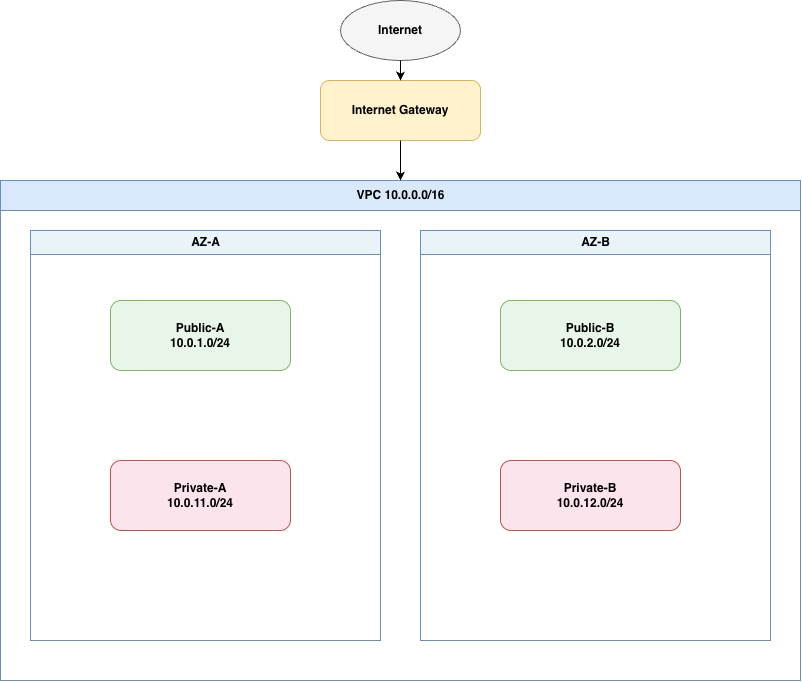

The diagram above was exported from draw.io. Its source (the exported page's mxGraphModel, read from the mxfile embedded in the PNG):
<mxGraphModel dx="964" dy="667" grid="1" gridSize="10" guides="1" tooltips="1" connect="1" arrows="1" fold="1" page="1" pageScale="1" pageWidth="827" pageHeight="1169" math="0" shadow="0">
  <root>
    <mxCell id="0" />
    <mxCell id="1" parent="0" />
    <mxCell id="ujQoQYupwdqPkQxcLuq--34" parent="1" style="ellipse;whiteSpace=wrap;html=1;fillColor=#f5f5f5;strokeColor=#666666;fontStyle=1;" value="Internet" vertex="1">
      <mxGeometry height="60" width="120" x="360" y="40" as="geometry" />
    </mxCell>
    <mxCell id="ujQoQYupwdqPkQxcLuq--35" parent="1" style="rounded=1;whiteSpace=wrap;html=1;fillColor=#fff2cc;strokeColor=#d6b656;fontStyle=1;" value="Internet Gateway" vertex="1">
      <mxGeometry height="60" width="160" x="340" y="120" as="geometry" />
    </mxCell>
    <mxCell id="ujQoQYupwdqPkQxcLuq--36" parent="1" style="swimlane;startSize=30;fillColor=#dae8fc;strokeColor=#6c8ebf;html=1;fontStyle=1;" value="VPC 10.0.0.0/16" vertex="1">
      <mxGeometry height="500" width="800" x="20" y="220" as="geometry" />
    </mxCell>
    <mxCell id="ujQoQYupwdqPkQxcLuq--37" parent="ujQoQYupwdqPkQxcLuq--36" style="swimlane;startSize=24;fillColor=#e8f4f8;strokeColor=#6c8ebf;html=1;fontStyle=1;" value="AZ-A" vertex="1">
      <mxGeometry height="410" width="350" x="30" y="50" as="geometry" />
    </mxCell>
    <mxCell id="ujQoQYupwdqPkQxcLuq--38" parent="ujQoQYupwdqPkQxcLuq--37" style="rounded=1;whiteSpace=wrap;html=1;fillColor=#e8f5e9;strokeColor=#82b366;fontStyle=1;" value="Public-A&#10;10.0.1.0/24" vertex="1">
      <mxGeometry height="70" width="180" x="80" y="70" as="geometry" />
    </mxCell>
    <mxCell id="ujQoQYupwdqPkQxcLuq--39" parent="ujQoQYupwdqPkQxcLuq--37" style="rounded=1;whiteSpace=wrap;html=1;fillColor=#fce4ec;strokeColor=#b85450;fontStyle=1;" value="Private-A&#10;10.0.11.0/24" vertex="1">
      <mxGeometry height="70" width="180" x="80" y="230" as="geometry" />
    </mxCell>
    <mxCell id="ujQoQYupwdqPkQxcLuq--40" parent="ujQoQYupwdqPkQxcLuq--36" style="swimlane;startSize=24;fillColor=#e8f4f8;strokeColor=#6c8ebf;html=1;fontStyle=1;" value="AZ-B" vertex="1">
      <mxGeometry height="410" width="350" x="420" y="50" as="geometry" />
    </mxCell>
    <mxCell id="ujQoQYupwdqPkQxcLuq--41" parent="ujQoQYupwdqPkQxcLuq--40" style="rounded=1;whiteSpace=wrap;html=1;fillColor=#e8f5e9;strokeColor=#82b366;fontStyle=1;" value="Public-B&#10;10.0.2.0/24" vertex="1">
      <mxGeometry height="70" width="180" x="80" y="70" as="geometry" />
    </mxCell>
    <mxCell id="ujQoQYupwdqPkQxcLuq--42" parent="ujQoQYupwdqPkQxcLuq--40" style="rounded=1;whiteSpace=wrap;html=1;fillColor=#fce4ec;strokeColor=#b85450;fontStyle=1;" value="Private-B&#10;10.0.12.0/24" vertex="1">
      <mxGeometry height="70" width="180" x="80" y="230" as="geometry" />
    </mxCell>
    <mxCell id="ujQoQYupwdqPkQxcLuq--43" edge="1" parent="1" source="ujQoQYupwdqPkQxcLuq--34" style="edgeStyle=orthogonalEdgeStyle;rounded=1;html=1;endArrow=classic;defaultLabelBackgroundColor=page;" target="ujQoQYupwdqPkQxcLuq--35" value="">
      <mxGeometry relative="1" as="geometry" />
    </mxCell>
    <mxCell id="ujQoQYupwdqPkQxcLuq--44" edge="1" parent="1" source="ujQoQYupwdqPkQxcLuq--35" style="edgeStyle=orthogonalEdgeStyle;rounded=1;html=1;endArrow=classic;defaultLabelBackgroundColor=page;" target="ujQoQYupwdqPkQxcLuq--36" value="">
      <mxGeometry relative="1" as="geometry" />
    </mxCell>
  </root>
</mxGraphModel>